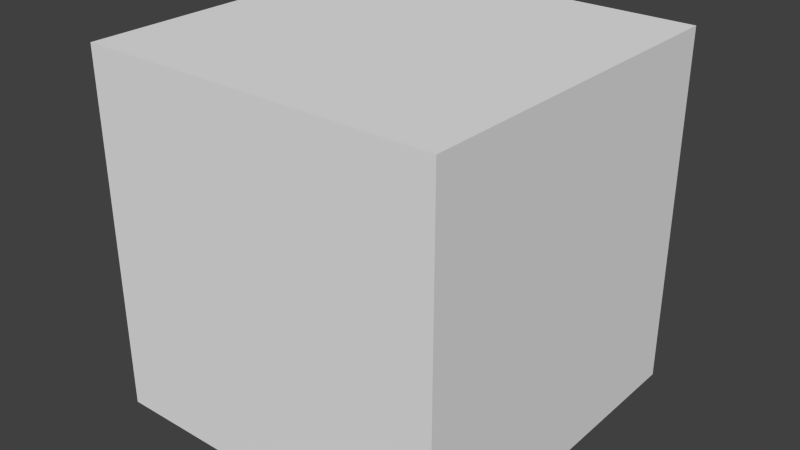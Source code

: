 # Source: Medida_1M_Projeto2.blend  (saved by Blender 2.75.0; exported with 4.5.12 LTS)
import bpy
from mathutils import Matrix  # noqa: F401  (used for matrix-valued properties, if any)

bpy.ops.wm.read_factory_settings(use_empty=True)
scene = bpy.context.scene
scene.name = 'Scene'

# ---- collections
col_collection_1 = bpy.data.collections.new('Collection 1'); scene.collection.children.link(col_collection_1)

# ---- materials (node trees are filled in below, after node groups)
mat_material = bpy.data.materials.new('Material')
mat_material.alpha_threshold = 0.0
mat_material.use_transparent_shadow = False
mat_material.roughness = 0.5
mat_material.line_color = (0.0, 0.0, 0.0, 1.0)

# ---- material node trees

# ---- world
world_world = bpy.data.worlds.new('World'); scene.world = world_world
world_world.color = (0.05088, 0.05088, 0.05088)
world_world.use_sun_shadow = False
world_world.sun_shadow_jitter_overblur = 0.0
world_world.cycles.sampling_method = 'MANUAL'
world_world.cycles.sample_map_resolution = 256

# ---- meshes
me_cube = bpy.data.meshes.new('Cube')
me_cube.from_pydata([(1.0, 1.0, 0.0), (1.0, -1.0, 0.0), (-1.0, -1.0, 0.0), (-1.0, 1.0, 0.0), (1.0, 1.0, 2.0), (1.0, -1.0, 2.0), (-1.0, -1.0, 2.0), (-1.0, 1.0, 2.0)], [], [(0, 1, 2, 3), (4, 7, 6, 5), (0, 4, 5, 1), (1, 5, 6, 2), (2, 6, 7, 3), (4, 0, 3, 7)])
me_cube.materials.append(mat_material)
me_cube.use_remesh_preserve_volume = False
me_cube.use_remesh_preserve_attributes = False
me_cube.use_mirror_vertex_groups = False
me_cube.update()

# ---- objects
ob_medida_1m = bpy.data.objects.new('Medida_1m', me_cube)

# ---- transforms, parenting, visibility, modifiers, constraints
ob_medida_1m.location = (0.0, 0.0, 0.0)
ob_medida_1m.lock_rotations_4d = False
ob_medida_1m.empty_display_type = 'ARROWS'
ob_medida_1m.lineart.crease_threshold = 0.0

# ---- collection membership
col_collection_1.objects.link(ob_medida_1m)

# ---- scene / render settings (as saved in the file)
scene.frame_start = 1; scene.frame_end = 250; scene.frame_set(1)
scene.render.engine = 'BLENDER_EEVEE_NEXT'
scene.render.resolution_percentage = 50
scene.render.dither_intensity = 0.0
scene.cycles.use_denoising = False
scene.cycles.samples = 10
scene.cycles.sampling_pattern = 'TABULATED_SOBOL'
scene.cycles.light_sampling_threshold = 0.0
scene.cycles.use_adaptive_sampling = False
scene.cycles.use_light_tree = False
scene.cycles.blur_glossy = 0.0
scene.cycles.pixel_filter_type = 'GAUSSIAN'
scene.cycles.sample_clamp_indirect = 0.0
scene.view_settings.view_transform = 'Standard'
bpy.context.view_layer.update()

# ---- added for rendering (the .blend has no active camera and no usable light): camera, sun
cam_auto = bpy.data.cameras.new('AutoCamera')
cam_auto.lens = 50.0
cam_auto.sensor_width = 36.0
cam_auto.clip_end = 1000.0
ob_auto_camera = bpy.data.objects.new('AutoCamera', cam_auto)
scene.collection.objects.link(ob_auto_camera)
ob_auto_camera.location = (3.20507, -3.84609, 3.56406)
ob_auto_camera.rotation_euler = (1.09748, -7.21219e-08, 0.694738)
scene.camera = ob_auto_camera
light_auto_sun = bpy.data.lights.new('AutoSun', 'SUN')
light_auto_sun.energy = 3.0
light_auto_sun.angle = 0.0523599
ob_auto_sun = bpy.data.objects.new('AutoSun', light_auto_sun)
scene.collection.objects.link(ob_auto_sun)
ob_auto_sun.rotation_euler = (0.872665, 0.174533, 0.523599)
bpy.context.view_layer.update()
